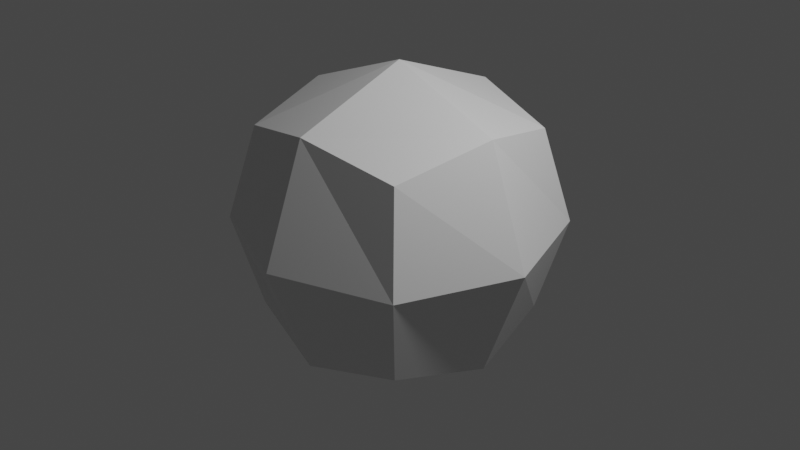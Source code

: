 # Source: UNITY_TEST_BLENDERFILE.blend  (saved by Blender 2.92.15; exported with 4.5.12 LTS)
import bpy
from mathutils import Matrix  # noqa: F401  (used for matrix-valued properties, if any)

bpy.ops.wm.read_factory_settings(use_empty=True)
scene = bpy.context.scene
scene.name = 'Scene'

# ---- collections
col_collection = bpy.data.collections.new('Collection'); scene.collection.children.link(col_collection)

# ---- materials (node trees are filled in below, after node groups)
mat_material = bpy.data.materials.new('Material')
mat_material.alpha_threshold = 0.0
mat_material.use_transparent_shadow = False
mat_material.line_color = (0.0, 0.0, 0.0, 1.0)

# ---- material node trees
mat_material.use_nodes = True; mat_material.node_tree.nodes.clear()
_N = mat_material.node_tree.nodes; _L = mat_material.node_tree.links
n0 = _N.new('ShaderNodeOutputMaterial'); n0.name = 'Material Output'; n0.location = (300, 300)
n1 = _N.new('ShaderNodeBsdfPrincipled'); n1.name = 'Principled BSDF'; n1.location = (10, 300)
n1.distribution = 'GGX'
n1.subsurface_method = 'BURLEY'
n1.inputs[2].default_value = 0.4
n1.inputs[3].default_value = 1.45
n1.inputs[27].default_value = (0.0, 0.0, 0.0, 1.0)
n1.inputs[28].default_value = 1.0
_L.new(n1.outputs[0], n0.inputs[0])
n0.is_active_output = True

# ---- world
world_world = bpy.data.worlds.new('World'); scene.world = world_world
world_world.use_nodes = True; world_world.node_tree.nodes.clear()
_N = world_world.node_tree.nodes; _L = world_world.node_tree.links
n0 = _N.new('ShaderNodeOutputWorld'); n0.name = 'World Output'; n0.location = (300, 300)
n1 = _N.new('ShaderNodeBackground'); n1.name = 'Background'; n1.location = (10, 300)
n1.inputs[0].default_value = (0.05088, 0.05088, 0.05088, 1.0)
_L.new(n1.outputs[0], n0.inputs[0])
n0.is_active_output = True
world_world.color = (0.05088, 0.05088, 0.05088)
world_world.use_sun_shadow = False
world_world.sun_shadow_jitter_overblur = 0.0

# ---- cameras
cam_camera = bpy.data.cameras.new('Camera')
cam_camera.clip_end = 100.0
cam_camera.ortho_scale = 7.314

# ---- lights
light_light = bpy.data.lights.new('Light', 'POINT')
light_light.transmission_factor = 0.0
light_light.energy = 1000.0
light_light.shadow_soft_size = 0.1
light_light.shadow_maximum_resolution = 0.006
light_light.use_absolute_resolution = True

# ---- meshes
me_cube_001 = bpy.data.meshes.new('Cube.001')
me_cube_001.from_pydata([(0.6096, -1.863e-09, 0.6096), (-6.519e-09, 8.382e-09, 0.8395), (-1.863e-09, -0.6096, 0.6096), (0.5, -0.5, 0.5)], [], [(0, 1, 2, 3)])
_uv = me_cube_001.uv_layers.new(name='UVMap')
_uv.uv.foreach_set('vector', [0.6319, 0.625, 0.7517, 0.625, 0.7552, 0.7552, 0.6667, 0.7917])
me_cube_001.materials.append(mat_material)
me_cube_001.use_remesh_preserve_volume = False
me_cube_001.use_remesh_preserve_attributes = False
me_cube_001.use_mirror_vertex_groups = False
me_cube_001.update()
me_cube_002 = bpy.data.meshes.new('Cube.002')
me_cube_002.from_pydata([(-6.519e-09, 8.382e-09, 0.8395), (-0.6096, 6.519e-09, 0.6096), (-0.5, -0.5, 0.5), (-1.863e-09, -0.6096, 0.6096)], [], [(0, 1, 2, 3)])
_uv = me_cube_002.uv_layers.new(name='UVMap')
_uv.uv.foreach_set('vector', [0.7517, 0.625, 0.875, 0.625, 0.875, 0.75, 0.7552, 0.7552])
me_cube_002.materials.append(mat_material)
me_cube_002.use_remesh_preserve_volume = False
me_cube_002.use_remesh_preserve_attributes = False
me_cube_002.use_mirror_vertex_groups = False
me_cube_002.update()
me_cube_003 = bpy.data.meshes.new('Cube.003')
me_cube_003.from_pydata([(1.863e-09, 0.6096, 0.6096), (-0.5, 0.5, 0.5), (-0.6096, 6.519e-09, 0.6096), (-6.519e-09, 8.382e-09, 0.8395)], [], [(0, 1, 2, 3)])
_uv = me_cube_003.uv_layers.new(name='UVMap')
_uv.uv.foreach_set('vector', [0.7552, 0.4948, 0.875, 0.5, 0.875, 0.625, 0.7517, 0.625])
me_cube_003.materials.append(mat_material)
me_cube_003.use_remesh_preserve_volume = False
me_cube_003.use_remesh_preserve_attributes = False
me_cube_003.use_mirror_vertex_groups = False
me_cube_003.update()
me_cube_004 = bpy.data.meshes.new('Cube.004')
me_cube_004.from_pydata([(0.5, 0.5, 0.5), (1.863e-09, 0.6096, 0.6096), (-6.519e-09, 8.382e-09, 0.8395), (0.6096, -1.863e-09, 0.6096)], [], [(0, 1, 2, 3)])
_uv = me_cube_004.uv_layers.new(name='UVMap')
_uv.uv.foreach_set('vector', [0.6667, 0.4583, 0.7552, 0.4948, 0.7517, 0.625, 0.6319, 0.625])
me_cube_004.materials.append(mat_material)
me_cube_004.use_remesh_preserve_volume = False
me_cube_004.use_remesh_preserve_attributes = False
me_cube_004.use_mirror_vertex_groups = False
me_cube_004.update()
me_cube_005 = bpy.data.meshes.new('Cube.005')
me_cube_005.from_pydata([(0.8395, 9.313e-09, 0.0), (0.6096, -1.863e-09, 0.6096), (0.5, -0.5, 0.5), (0.6096, -0.6096, 1.863e-09)], [], [(0, 1, 2, 3)])
_uv = me_cube_005.uv_layers.new(name='UVMap')
_uv.uv.foreach_set('vector', [0.5, 0.625, 0.6319, 0.625, 0.6667, 0.7917, 0.5, 0.7569])
me_cube_005.materials.append(mat_material)
me_cube_005.use_remesh_preserve_volume = False
me_cube_005.use_remesh_preserve_attributes = False
me_cube_005.use_mirror_vertex_groups = False
me_cube_005.update()
me_cube_006 = bpy.data.meshes.new('Cube.006')
me_cube_006.from_pydata([(0.6096, 0.6096, 1.863e-09), (0.5, 0.5, 0.5), (0.6096, -1.863e-09, 0.6096), (0.8395, 9.313e-09, 0.0)], [], [(0, 1, 2, 3)])
_uv = me_cube_006.uv_layers.new(name='UVMap')
_uv.uv.foreach_set('vector', [0.5, 0.4931, 0.6667, 0.4583, 0.6319, 0.625, 0.5, 0.625])
me_cube_006.materials.append(mat_material)
me_cube_006.use_remesh_preserve_volume = False
me_cube_006.use_remesh_preserve_attributes = False
me_cube_006.use_mirror_vertex_groups = False
me_cube_006.update()
me_cube_007 = bpy.data.meshes.new('Cube.007')
me_cube_007.from_pydata([(1.304e-08, 0.8395, 7.451e-09), (1.863e-09, 0.6096, 0.6096), (0.5, 0.5, 0.5), (0.6096, 0.6096, 1.863e-09)], [], [(0, 1, 2, 3)])
_uv = me_cube_007.uv_layers.new(name='UVMap')
_uv.uv.foreach_set('vector', [0.5, 0.3733, 0.6302, 0.3698, 0.6667, 0.4583, 0.5, 0.4931])
me_cube_007.materials.append(mat_material)
me_cube_007.use_remesh_preserve_volume = False
me_cube_007.use_remesh_preserve_attributes = False
me_cube_007.use_mirror_vertex_groups = False
me_cube_007.update()
me_cube_008 = bpy.data.meshes.new('Cube.008')
me_cube_008.from_pydata([(-0.6096, 0.6096, -2.794e-09), (-0.5, 0.5, 0.5), (1.863e-09, 0.6096, 0.6096), (1.304e-08, 0.8395, 7.451e-09)], [], [(0, 1, 2, 3)])
_uv = me_cube_008.uv_layers.new(name='UVMap')
_uv.uv.foreach_set('vector', [0.5, 0.25, 0.625, 0.25, 0.6302, 0.3698, 0.5, 0.3733])
me_cube_008.materials.append(mat_material)
me_cube_008.use_remesh_preserve_volume = False
me_cube_008.use_remesh_preserve_attributes = False
me_cube_008.use_mirror_vertex_groups = False
me_cube_008.update()
me_cube_009 = bpy.data.meshes.new('Cube.009')
me_cube_009.from_pydata([(-0.8395, 1.024e-08, 5.588e-09), (-0.6096, 6.519e-09, 0.6096), (-0.5, 0.5, 0.5), (-0.6096, 0.6096, -2.794e-09)], [], [(0, 1, 2, 3)])
_uv = me_cube_009.uv_layers.new(name='UVMap')
_uv.uv.foreach_set('vector', [0.5, 0.125, 0.625, 0.125, 0.625, 0.25, 0.5, 0.25])
me_cube_009.materials.append(mat_material)
me_cube_009.use_remesh_preserve_volume = False
me_cube_009.use_remesh_preserve_attributes = False
me_cube_009.use_mirror_vertex_groups = False
me_cube_009.update()
me_cube_010 = bpy.data.meshes.new('Cube.010')
me_cube_010.from_pydata([(-0.6096, -0.6096, -2.794e-09), (-0.5, -0.5, 0.5), (-0.6096, 6.519e-09, 0.6096), (-0.8395, 1.024e-08, 5.588e-09)], [], [(0, 1, 2, 3)])
_uv = me_cube_010.uv_layers.new(name='UVMap')
_uv.uv.foreach_set('vector', [0.5, 0.0, 0.625, 0.0, 0.625, 0.125, 0.5, 0.125])
me_cube_010.materials.append(mat_material)
me_cube_010.use_remesh_preserve_volume = False
me_cube_010.use_remesh_preserve_attributes = False
me_cube_010.use_mirror_vertex_groups = False
me_cube_010.update()
me_cube_011 = bpy.data.meshes.new('Cube.011')
me_cube_011.from_pydata([(-0.5, -0.5, -0.5), (-0.6096, -0.6096, -2.794e-09), (-0.8395, 1.024e-08, 5.588e-09), (-0.6096, 1.583e-08, -0.6096)], [], [(0, 1, 2, 3)])
_uv = me_cube_011.uv_layers.new(name='UVMap')
_uv.uv.foreach_set('vector', [0.375, 0.0, 0.5, 0.0, 0.5, 0.125, 0.375, 0.125])
me_cube_011.materials.append(mat_material)
me_cube_011.use_remesh_preserve_volume = False
me_cube_011.use_remesh_preserve_attributes = False
me_cube_011.use_mirror_vertex_groups = False
me_cube_011.update()
me_cube_012 = bpy.data.meshes.new('Cube.012')
me_cube_012.from_pydata([(-9.313e-10, -0.6096, -0.6096), (1.304e-08, -0.8395, 4.657e-09), (-0.6096, -0.6096, -2.794e-09), (-0.5, -0.5, -0.5)], [], [(0, 1, 2, 3)])
_uv = me_cube_012.uv_layers.new(name='UVMap')
_uv.uv.foreach_set('vector', [0.3698, 0.8802, 0.5, 0.8767, 0.5, 1.0, 0.375, 1.0])
me_cube_012.materials.append(mat_material)
me_cube_012.use_remesh_preserve_volume = False
me_cube_012.use_remesh_preserve_attributes = False
me_cube_012.use_mirror_vertex_groups = False
me_cube_012.update()
me_cube_013 = bpy.data.meshes.new('Cube.013')
me_cube_013.from_pydata([(0.5, -0.5, -0.5), (0.6096, -0.6096, 1.863e-09), (1.304e-08, -0.8395, 4.657e-09), (-9.313e-10, -0.6096, -0.6096)], [], [(0, 1, 2, 3)])
_uv = me_cube_013.uv_layers.new(name='UVMap')
_uv.uv.foreach_set('vector', [0.3333, 0.7917, 0.5, 0.7569, 0.5, 0.8767, 0.3698, 0.8802])
me_cube_013.materials.append(mat_material)
me_cube_013.use_remesh_preserve_volume = False
me_cube_013.use_remesh_preserve_attributes = False
me_cube_013.use_mirror_vertex_groups = False
me_cube_013.update()
me_cube_014 = bpy.data.meshes.new('Cube.014')
me_cube_014.from_pydata([(0.6096, -1.863e-09, -0.6096), (0.8395, 9.313e-09, 0.0), (0.6096, -0.6096, 1.863e-09), (0.5, -0.5, -0.5)], [], [(0, 1, 2, 3)])
_uv = me_cube_014.uv_layers.new(name='UVMap')
_uv.uv.foreach_set('vector', [0.3681, 0.625, 0.5, 0.625, 0.5, 0.7569, 0.3333, 0.7917])
me_cube_014.materials.append(mat_material)
me_cube_014.use_remesh_preserve_volume = False
me_cube_014.use_remesh_preserve_attributes = False
me_cube_014.use_mirror_vertex_groups = False
me_cube_014.update()
me_cube_015 = bpy.data.meshes.new('Cube.015')
me_cube_015.from_pydata([(0.5, 0.5, -0.5), (0.6096, 0.6096, 1.863e-09), (0.8395, 9.313e-09, 0.0), (0.6096, -1.863e-09, -0.6096)], [], [(0, 1, 2, 3)])
_uv = me_cube_015.uv_layers.new(name='UVMap')
_uv.uv.foreach_set('vector', [0.3333, 0.4583, 0.5, 0.4931, 0.5, 0.625, 0.3681, 0.625])
me_cube_015.materials.append(mat_material)
me_cube_015.use_remesh_preserve_volume = False
me_cube_015.use_remesh_preserve_attributes = False
me_cube_015.use_mirror_vertex_groups = False
me_cube_015.update()
me_cube_016 = bpy.data.meshes.new('Cube.016')
me_cube_016.from_pydata([(5.588e-09, 0.6096, -0.6096), (1.304e-08, 0.8395, 7.451e-09), (0.6096, 0.6096, 1.863e-09), (0.5, 0.5, -0.5)], [], [(0, 1, 2, 3)])
_uv = me_cube_016.uv_layers.new(name='UVMap')
_uv.uv.foreach_set('vector', [0.3698, 0.3698, 0.5, 0.3733, 0.5, 0.4931, 0.3333, 0.4583])
me_cube_016.materials.append(mat_material)
me_cube_016.use_remesh_preserve_volume = False
me_cube_016.use_remesh_preserve_attributes = False
me_cube_016.use_mirror_vertex_groups = False
me_cube_016.update()
me_cube_017 = bpy.data.meshes.new('Cube.017')
me_cube_017.from_pydata([(-0.5, 0.5, -0.5), (-0.6096, 0.6096, -2.794e-09), (1.304e-08, 0.8395, 7.451e-09), (5.588e-09, 0.6096, -0.6096)], [], [(0, 1, 2, 3)])
_uv = me_cube_017.uv_layers.new(name='UVMap')
_uv.uv.foreach_set('vector', [0.375, 0.25, 0.5, 0.25, 0.5, 0.3733, 0.3698, 0.3698])
me_cube_017.materials.append(mat_material)
me_cube_017.use_remesh_preserve_volume = False
me_cube_017.use_remesh_preserve_attributes = False
me_cube_017.use_mirror_vertex_groups = False
me_cube_017.update()
me_cube_018 = bpy.data.meshes.new('Cube.018')
me_cube_018.from_pydata([(-0.6096, 1.583e-08, -0.6096), (-0.8395, 1.024e-08, 5.588e-09), (-0.6096, 0.6096, -2.794e-09), (-0.5, 0.5, -0.5)], [], [(0, 1, 2, 3)])
_uv = me_cube_018.uv_layers.new(name='UVMap')
_uv.uv.foreach_set('vector', [0.375, 0.125, 0.5, 0.125, 0.5, 0.25, 0.375, 0.25])
me_cube_018.materials.append(mat_material)
me_cube_018.use_remesh_preserve_volume = False
me_cube_018.use_remesh_preserve_attributes = False
me_cube_018.use_mirror_vertex_groups = False
me_cube_018.update()
me_cube_019 = bpy.data.meshes.new('Cube.019')
me_cube_019.from_pydata([(-0.5, 0.5, -0.5), (5.588e-09, 0.6096, -0.6096), (0.0, -5.588e-09, -0.8395), (-0.6096, 1.583e-08, -0.6096)], [], [(0, 1, 2, 3)])
_uv = me_cube_019.uv_layers.new(name='UVMap')
_uv.uv.foreach_set('vector', [0.125, 0.5, 0.2448, 0.4948, 0.2483, 0.625, 0.125, 0.625])
me_cube_019.materials.append(mat_material)
me_cube_019.use_remesh_preserve_volume = False
me_cube_019.use_remesh_preserve_attributes = False
me_cube_019.use_mirror_vertex_groups = False
me_cube_019.update()
me_cube_020 = bpy.data.meshes.new('Cube.020')
me_cube_020.from_pydata([(-0.6096, 1.583e-08, -0.6096), (0.0, -5.588e-09, -0.8395), (-9.313e-10, -0.6096, -0.6096), (-0.5, -0.5, -0.5)], [], [(0, 1, 2, 3)])
_uv = me_cube_020.uv_layers.new(name='UVMap')
_uv.uv.foreach_set('vector', [0.125, 0.625, 0.2483, 0.625, 0.2448, 0.7552, 0.125, 0.75])
me_cube_020.materials.append(mat_material)
me_cube_020.use_remesh_preserve_volume = False
me_cube_020.use_remesh_preserve_attributes = False
me_cube_020.use_mirror_vertex_groups = False
me_cube_020.update()
me_cube_021 = bpy.data.meshes.new('Cube.021')
me_cube_021.from_pydata([(0.0, -5.588e-09, -0.8395), (0.6096, -1.863e-09, -0.6096), (0.5, -0.5, -0.5), (-9.313e-10, -0.6096, -0.6096)], [], [(0, 1, 2, 3)])
_uv = me_cube_021.uv_layers.new(name='UVMap')
_uv.uv.foreach_set('vector', [0.2483, 0.625, 0.3681, 0.625, 0.3333, 0.7917, 0.2448, 0.7552])
me_cube_021.materials.append(mat_material)
me_cube_021.use_remesh_preserve_volume = False
me_cube_021.use_remesh_preserve_attributes = False
me_cube_021.use_mirror_vertex_groups = False
me_cube_021.update()
me_cube_022 = bpy.data.meshes.new('Cube.022')
me_cube_022.from_pydata([(5.588e-09, 0.6096, -0.6096), (0.5, 0.5, -0.5), (0.6096, -1.863e-09, -0.6096), (0.0, -5.588e-09, -0.8395)], [], [(0, 1, 2, 3)])
_uv = me_cube_022.uv_layers.new(name='UVMap')
_uv.uv.foreach_set('vector', [0.2448, 0.4948, 0.3333, 0.4583, 0.3681, 0.625, 0.2483, 0.625])
me_cube_022.materials.append(mat_material)
me_cube_022.use_remesh_preserve_volume = False
me_cube_022.use_remesh_preserve_attributes = False
me_cube_022.use_mirror_vertex_groups = False
me_cube_022.update()
me_cube_023 = bpy.data.meshes.new('Cube.023')
me_cube_023.from_pydata([(1.304e-08, -0.8395, 4.657e-09), (-1.863e-09, -0.6096, 0.6096), (-0.5, -0.5, 0.5), (-0.6096, -0.6096, -2.794e-09)], [], [(0, 1, 2, 3)])
_uv = me_cube_023.uv_layers.new(name='UVMap')
_uv.uv.foreach_set('vector', [0.5, 0.8767, 0.6302, 0.8802, 0.625, 1.0, 0.5, 1.0])
me_cube_023.materials.append(mat_material)
me_cube_023.use_remesh_preserve_volume = False
me_cube_023.use_remesh_preserve_attributes = False
me_cube_023.use_mirror_vertex_groups = False
me_cube_023.update()
me_cube_024 = bpy.data.meshes.new('Cube.024')
me_cube_024.from_pydata([(0.6096, -0.6096, 1.863e-09), (0.5, -0.5, 0.5), (-1.863e-09, -0.6096, 0.6096), (1.304e-08, -0.8395, 4.657e-09)], [], [(0, 1, 2, 3)])
_uv = me_cube_024.uv_layers.new(name='UVMap')
_uv.uv.foreach_set('vector', [0.5, 0.7569, 0.6667, 0.7917, 0.6302, 0.8802, 0.5, 0.8767])
me_cube_024.materials.append(mat_material)
me_cube_024.use_remesh_preserve_volume = False
me_cube_024.use_remesh_preserve_attributes = False
me_cube_024.use_mirror_vertex_groups = False
me_cube_024.update()

# ---- objects
ob_light = bpy.data.objects.new('Light', light_light)
ob_camera = bpy.data.objects.new('Camera', cam_camera)
ob_cube_001 = bpy.data.objects.new('Cube.001', me_cube_001)
ob_cube_002 = bpy.data.objects.new('Cube.002', me_cube_002)
ob_cube_003 = bpy.data.objects.new('Cube.003', me_cube_003)
ob_cube_004 = bpy.data.objects.new('Cube.004', me_cube_004)
ob_cube_005 = bpy.data.objects.new('Cube.005', me_cube_005)
ob_cube_006 = bpy.data.objects.new('Cube.006', me_cube_006)
ob_cube_007 = bpy.data.objects.new('Cube.007', me_cube_007)
ob_cube_008 = bpy.data.objects.new('Cube.008', me_cube_008)
ob_cube_009 = bpy.data.objects.new('Cube.009', me_cube_009)
ob_cube_010 = bpy.data.objects.new('Cube.010', me_cube_010)
ob_cube_011 = bpy.data.objects.new('Cube.011', me_cube_011)
ob_cube_012 = bpy.data.objects.new('Cube.012', me_cube_012)
ob_cube_013 = bpy.data.objects.new('Cube.013', me_cube_013)
ob_cube_014 = bpy.data.objects.new('Cube.014', me_cube_014)
ob_cube_015 = bpy.data.objects.new('Cube.015', me_cube_015)
ob_cube_016 = bpy.data.objects.new('Cube.016', me_cube_016)
ob_cube_017 = bpy.data.objects.new('Cube.017', me_cube_017)
ob_cube_018 = bpy.data.objects.new('Cube.018', me_cube_018)
ob_cube_019 = bpy.data.objects.new('Cube.019', me_cube_019)
ob_cube_020 = bpy.data.objects.new('Cube.020', me_cube_020)
ob_cube_021 = bpy.data.objects.new('Cube.021', me_cube_021)
ob_cube_022 = bpy.data.objects.new('Cube.022', me_cube_022)
ob_cube_023 = bpy.data.objects.new('Cube.023', me_cube_023)
ob_cube_024 = bpy.data.objects.new('Cube.024', me_cube_024)

# ---- transforms, parenting, visibility, modifiers, constraints
ob_light.location = (4.076, 1.005, 5.904)
ob_light.rotation_euler = (0.6503, 0.05522, 1.866)
ob_light.lock_rotations_4d = False
ob_light.empty_display_type = 'ARROWS'
ob_light.color = (0.0, 0.0, 0.0, 0.0)
ob_light.lineart.crease_threshold = 0.0
ob_camera.location = (7.359, -6.926, 4.958)
ob_camera.rotation_euler = (1.109, 0.0, 0.8149)
ob_camera.lock_rotations_4d = False
ob_camera.empty_display_type = 'ARROWS'
ob_camera.color = (0.0, 0.0, 0.0, 0.0)
ob_camera.display_type = 'WIRE'
ob_camera.lineart.crease_threshold = 0.0
ob_cube_001.location = (0.0, 0.0, 0.0)
ob_cube_001.scale = (2.0, 2.0, 2.0)
ob_cube_001.lock_rotations_4d = False
ob_cube_001.empty_display_type = 'ARROWS'
ob_cube_001.lineart.crease_threshold = 0.0
ob_cube_002.location = (0.0, 0.0, 0.0)
ob_cube_002.scale = (2.0, 2.0, 2.0)
ob_cube_002.lock_rotations_4d = False
ob_cube_002.empty_display_type = 'ARROWS'
ob_cube_002.lineart.crease_threshold = 0.0
ob_cube_003.location = (0.0, 0.0, 0.0)
ob_cube_003.scale = (2.0, 2.0, 2.0)
ob_cube_003.lock_rotations_4d = False
ob_cube_003.empty_display_type = 'ARROWS'
ob_cube_003.lineart.crease_threshold = 0.0
ob_cube_004.location = (0.0, 0.0, 0.0)
ob_cube_004.scale = (2.0, 2.0, 2.0)
ob_cube_004.lock_rotations_4d = False
ob_cube_004.empty_display_type = 'ARROWS'
ob_cube_004.lineart.crease_threshold = 0.0
ob_cube_005.location = (0.0, 0.0, 0.0)
ob_cube_005.scale = (2.0, 2.0, 2.0)
ob_cube_005.lock_rotations_4d = False
ob_cube_005.empty_display_type = 'ARROWS'
ob_cube_005.lineart.crease_threshold = 0.0
ob_cube_006.location = (0.0, 0.0, 0.0)
ob_cube_006.scale = (2.0, 2.0, 2.0)
ob_cube_006.lock_rotations_4d = False
ob_cube_006.empty_display_type = 'ARROWS'
ob_cube_006.lineart.crease_threshold = 0.0
ob_cube_007.location = (0.0, 0.0, 0.0)
ob_cube_007.scale = (2.0, 2.0, 2.0)
ob_cube_007.lock_rotations_4d = False
ob_cube_007.empty_display_type = 'ARROWS'
ob_cube_007.lineart.crease_threshold = 0.0
ob_cube_008.location = (0.0, 0.0, 0.0)
ob_cube_008.scale = (2.0, 2.0, 2.0)
ob_cube_008.lock_rotations_4d = False
ob_cube_008.empty_display_type = 'ARROWS'
ob_cube_008.lineart.crease_threshold = 0.0
ob_cube_009.location = (0.0, 0.0, 0.0)
ob_cube_009.scale = (2.0, 2.0, 2.0)
ob_cube_009.lock_rotations_4d = False
ob_cube_009.empty_display_type = 'ARROWS'
ob_cube_009.lineart.crease_threshold = 0.0
ob_cube_010.location = (0.0, 0.0, 0.0)
ob_cube_010.scale = (2.0, 2.0, 2.0)
ob_cube_010.lock_rotations_4d = False
ob_cube_010.empty_display_type = 'ARROWS'
ob_cube_010.lineart.crease_threshold = 0.0
ob_cube_011.location = (0.0, 0.0, 0.0)
ob_cube_011.scale = (2.0, 2.0, 2.0)
ob_cube_011.lock_rotations_4d = False
ob_cube_011.empty_display_type = 'ARROWS'
ob_cube_011.lineart.crease_threshold = 0.0
ob_cube_012.location = (0.0, 0.0, 0.0)
ob_cube_012.scale = (2.0, 2.0, 2.0)
ob_cube_012.lock_rotations_4d = False
ob_cube_012.empty_display_type = 'ARROWS'
ob_cube_012.lineart.crease_threshold = 0.0
ob_cube_013.location = (0.0, 0.0, 0.0)
ob_cube_013.scale = (2.0, 2.0, 2.0)
ob_cube_013.lock_rotations_4d = False
ob_cube_013.empty_display_type = 'ARROWS'
ob_cube_013.lineart.crease_threshold = 0.0
ob_cube_014.location = (0.0, 0.0, 0.0)
ob_cube_014.scale = (2.0, 2.0, 2.0)
ob_cube_014.lock_rotations_4d = False
ob_cube_014.empty_display_type = 'ARROWS'
ob_cube_014.lineart.crease_threshold = 0.0
ob_cube_015.location = (0.0, 0.0, 0.0)
ob_cube_015.scale = (2.0, 2.0, 2.0)
ob_cube_015.lock_rotations_4d = False
ob_cube_015.empty_display_type = 'ARROWS'
ob_cube_015.lineart.crease_threshold = 0.0
ob_cube_016.location = (0.0, 0.0, 0.0)
ob_cube_016.scale = (2.0, 2.0, 2.0)
ob_cube_016.lock_rotations_4d = False
ob_cube_016.empty_display_type = 'ARROWS'
ob_cube_016.lineart.crease_threshold = 0.0
ob_cube_017.location = (0.0, 0.0, 0.0)
ob_cube_017.scale = (2.0, 2.0, 2.0)
ob_cube_017.lock_rotations_4d = False
ob_cube_017.empty_display_type = 'ARROWS'
ob_cube_017.lineart.crease_threshold = 0.0
ob_cube_018.location = (0.0, 0.0, 0.0)
ob_cube_018.scale = (2.0, 2.0, 2.0)
ob_cube_018.lock_rotations_4d = False
ob_cube_018.empty_display_type = 'ARROWS'
ob_cube_018.lineart.crease_threshold = 0.0
ob_cube_019.location = (0.0, 0.0, 0.0)
ob_cube_019.scale = (2.0, 2.0, 2.0)
ob_cube_019.lock_rotations_4d = False
ob_cube_019.empty_display_type = 'ARROWS'
ob_cube_019.lineart.crease_threshold = 0.0
ob_cube_020.location = (0.0, 0.0, 0.0)
ob_cube_020.scale = (2.0, 2.0, 2.0)
ob_cube_020.lock_rotations_4d = False
ob_cube_020.empty_display_type = 'ARROWS'
ob_cube_020.lineart.crease_threshold = 0.0
ob_cube_021.location = (0.0, 0.0, 0.0)
ob_cube_021.scale = (2.0, 2.0, 2.0)
ob_cube_021.lock_rotations_4d = False
ob_cube_021.empty_display_type = 'ARROWS'
ob_cube_021.lineart.crease_threshold = 0.0
ob_cube_022.location = (0.0, 0.0, 0.0)
ob_cube_022.scale = (2.0, 2.0, 2.0)
ob_cube_022.lock_rotations_4d = False
ob_cube_022.empty_display_type = 'ARROWS'
ob_cube_022.lineart.crease_threshold = 0.0
ob_cube_023.location = (0.0, 0.0, 0.0)
ob_cube_023.scale = (2.0, 2.0, 2.0)
ob_cube_023.lock_rotations_4d = False
ob_cube_023.empty_display_type = 'ARROWS'
ob_cube_023.lineart.crease_threshold = 0.0
ob_cube_024.location = (0.0, 0.0, 0.0)
ob_cube_024.scale = (2.0, 2.0, 2.0)
ob_cube_024.lock_rotations_4d = False
ob_cube_024.empty_display_type = 'ARROWS'
ob_cube_024.lineart.crease_threshold = 0.0

# ---- collection membership
col_collection.objects.link(ob_light)
col_collection.objects.link(ob_camera)
col_collection.objects.link(ob_cube_001)
col_collection.objects.link(ob_cube_002)
col_collection.objects.link(ob_cube_003)
col_collection.objects.link(ob_cube_004)
col_collection.objects.link(ob_cube_005)
col_collection.objects.link(ob_cube_006)
col_collection.objects.link(ob_cube_007)
col_collection.objects.link(ob_cube_008)
col_collection.objects.link(ob_cube_009)
col_collection.objects.link(ob_cube_010)
col_collection.objects.link(ob_cube_011)
col_collection.objects.link(ob_cube_012)
col_collection.objects.link(ob_cube_013)
col_collection.objects.link(ob_cube_014)
col_collection.objects.link(ob_cube_015)
col_collection.objects.link(ob_cube_016)
col_collection.objects.link(ob_cube_017)
col_collection.objects.link(ob_cube_018)
col_collection.objects.link(ob_cube_019)
col_collection.objects.link(ob_cube_020)
col_collection.objects.link(ob_cube_021)
col_collection.objects.link(ob_cube_022)
col_collection.objects.link(ob_cube_023)
col_collection.objects.link(ob_cube_024)

# ---- scene / render settings (as saved in the file)
scene.camera = ob_camera
scene.frame_start = 1; scene.frame_end = 250; scene.frame_set(1)
scene.render.engine = 'BLENDER_EEVEE_NEXT'
scene.cycles.use_denoising = False
scene.cycles.samples = 128
scene.cycles.sampling_pattern = 'TABULATED_SOBOL'
scene.cycles.use_adaptive_sampling = False
scene.cycles.use_light_tree = False
scene.view_settings.view_transform = 'Filmic'
bpy.context.view_layer.update()
